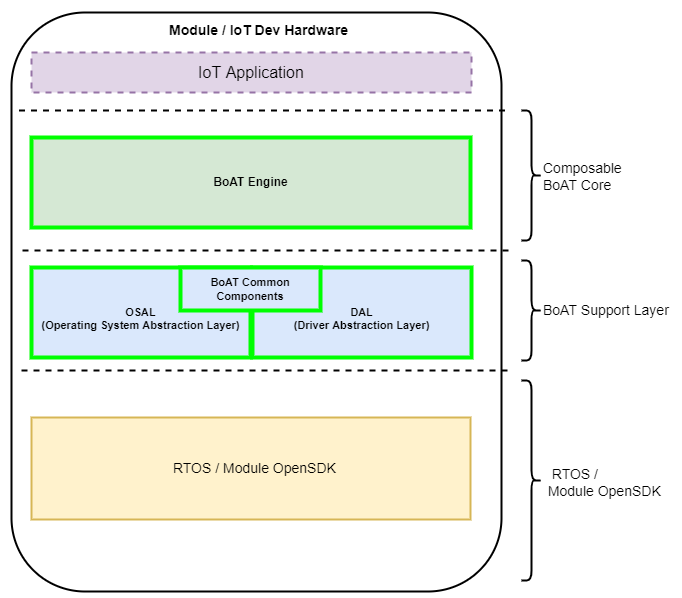

The diagram above was exported from draw.io. Its source (the exported page's mxGraphModel, read from the mxfile embedded in the PNG):
<mxGraphModel dx="1984" dy="791" grid="1" gridSize="10" guides="1" tooltips="1" connect="1" arrows="1" fold="1" page="1" pageScale="1" pageWidth="827" pageHeight="1169" math="0" shadow="0">
  <root>
    <mxCell id="0" />
    <mxCell id="1" parent="0" />
    <mxCell id="2" value="" style="rounded=0;whiteSpace=wrap;html=1;strokeWidth=0;fontSize=9;strokeColor=#FFFFFF;" vertex="1" parent="1">
      <mxGeometry x="880" y="913" width="680" height="598" as="geometry" />
    </mxCell>
    <mxCell id="3" value="" style="rounded=1;whiteSpace=wrap;html=1;fontSize=14;strokeWidth=2;" vertex="1" parent="1">
      <mxGeometry x="891" y="925" width="490" height="579" as="geometry" />
    </mxCell>
    <mxCell id="4" value="&lt;span style=&quot;font-size: 14px; text-align: left;&quot;&gt;&amp;nbsp; RTOS /&lt;/span&gt;&lt;span style=&quot;font-size: 14px; text-align: left;&quot;&gt;&amp;nbsp;Module OpenSDK&lt;/span&gt;" style="rounded=0;whiteSpace=wrap;html=1;fillColor=#fff2cc;strokeColor=#d6b656;strokeWidth=2;" vertex="1" parent="1">
      <mxGeometry x="911" y="1330" width="439" height="102" as="geometry" />
    </mxCell>
    <mxCell id="5" value="&lt;br style=&quot;font-size: 11px;&quot;&gt;OSAL&lt;br style=&quot;font-size: 11px;&quot;&gt;(Operating System Abstraction Layer)" style="rounded=0;whiteSpace=wrap;html=1;fillColor=#dae8fc;strokeColor=#00FF00;strokeWidth=4;fontSize=11;fontStyle=1;verticalAlign=middle;" vertex="1" parent="1">
      <mxGeometry x="911" y="1180" width="219" height="90" as="geometry" />
    </mxCell>
    <mxCell id="6" value="&lt;b&gt;BoAT Engine&lt;/b&gt;" style="rounded=0;whiteSpace=wrap;html=1;fillColor=#d5e8d4;strokeColor=#00FF00;strokeWidth=4;" vertex="1" parent="1">
      <mxGeometry x="911" y="1050" width="439" height="90" as="geometry" />
    </mxCell>
    <mxCell id="7" value="BoAT Support Layer" style="text;html=1;strokeColor=none;fillColor=none;align=left;verticalAlign=middle;whiteSpace=wrap;rounded=0;fontSize=14;strokeWidth=2;" vertex="1" parent="1">
      <mxGeometry x="1421" y="1213" width="140" height="20" as="geometry" />
    </mxCell>
    <mxCell id="8" value="Composable BoAT Core" style="text;html=1;strokeColor=none;fillColor=none;align=left;verticalAlign=middle;whiteSpace=wrap;rounded=0;fontSize=14;strokeWidth=2;" vertex="1" parent="1">
      <mxGeometry x="1421" y="1070.5" width="100" height="37" as="geometry" />
    </mxCell>
    <mxCell id="9" value="&amp;nbsp; RTOS /&lt;br style=&quot;font-size: 14px;&quot;&gt;&amp;nbsp;Module OpenSDK" style="text;html=1;strokeColor=none;fillColor=none;align=left;verticalAlign=middle;whiteSpace=wrap;rounded=0;fontSize=14;strokeWidth=2;fontStyle=0" vertex="1" parent="1">
      <mxGeometry x="1422" y="1368" width="139" height="53" as="geometry" />
    </mxCell>
    <mxCell id="10" value="" style="shape=curlyBracket;whiteSpace=wrap;html=1;rounded=1;flipH=1;fontSize=14;strokeWidth=2;" vertex="1" parent="1">
      <mxGeometry x="1401" y="1023" width="20" height="130" as="geometry" />
    </mxCell>
    <mxCell id="11" value="" style="shape=curlyBracket;whiteSpace=wrap;html=1;rounded=1;flipH=1;fontSize=14;strokeWidth=2;" vertex="1" parent="1">
      <mxGeometry x="1401" y="1173" width="20" height="100" as="geometry" />
    </mxCell>
    <mxCell id="12" value="" style="shape=curlyBracket;whiteSpace=wrap;html=1;rounded=1;flipH=1;fontSize=14;strokeWidth=2;" vertex="1" parent="1">
      <mxGeometry x="1401" y="1293" width="20" height="200" as="geometry" />
    </mxCell>
    <mxCell id="13" value="" style="endArrow=none;dashed=1;html=1;rounded=0;fontSize=14;strokeWidth=2;" edge="1" parent="1">
      <mxGeometry width="50" height="50" relative="1" as="geometry">
        <mxPoint x="902" y="1163" as="sourcePoint" />
        <mxPoint x="1392" y="1163" as="targetPoint" />
      </mxGeometry>
    </mxCell>
    <mxCell id="14" value="" style="endArrow=none;dashed=1;html=1;rounded=0;fontSize=14;strokeWidth=2;" edge="1" parent="1">
      <mxGeometry width="50" height="50" relative="1" as="geometry">
        <mxPoint x="901" y="1283" as="sourcePoint" />
        <mxPoint x="1391" y="1283" as="targetPoint" />
      </mxGeometry>
    </mxCell>
    <mxCell id="15" value="IoT Application" style="rounded=0;whiteSpace=wrap;html=1;fillColor=#e1d5e7;strokeColor=#9673a6;strokeWidth=2;fontSize=16;dashed=1;" vertex="1" parent="1">
      <mxGeometry x="911" y="965" width="440" height="40" as="geometry" />
    </mxCell>
    <mxCell id="16" value="Module / IoT Dev Hardware" style="text;html=1;strokeColor=none;fillColor=none;align=center;verticalAlign=middle;whiteSpace=wrap;rounded=0;fontSize=14;fontStyle=1;strokeWidth=2;" vertex="1" parent="1">
      <mxGeometry x="1029" y="933" width="219" height="20" as="geometry" />
    </mxCell>
    <mxCell id="17" value="" style="endArrow=none;dashed=1;html=1;rounded=0;fontSize=14;strokeWidth=2;" edge="1" parent="1">
      <mxGeometry width="50" height="50" relative="1" as="geometry">
        <mxPoint x="898.5" y="1023" as="sourcePoint" />
        <mxPoint x="1388.5" y="1023" as="targetPoint" />
      </mxGeometry>
    </mxCell>
    <mxCell id="18" value="&lt;b style=&quot;font-size: 11px;&quot;&gt;&lt;br&gt;DAL&lt;br&gt;(Driver Abstraction Layer)&lt;/b&gt;" style="rounded=0;whiteSpace=wrap;html=1;fillColor=#dae8fc;strokeColor=#00FF00;strokeWidth=4;fontSize=9;fontStyle=1;verticalAlign=middle;" vertex="1" parent="1">
      <mxGeometry x="1132" y="1180" width="219" height="90" as="geometry" />
    </mxCell>
    <mxCell id="19" value="BoAT Common Components" style="rounded=0;whiteSpace=wrap;html=1;rotation=0;fillColor=#dae8fc;strokeColor=#00FF00;strokeWidth=4;fontStyle=1;fontSize=11;" vertex="1" parent="1">
      <mxGeometry x="1060" y="1180" width="140" height="43" as="geometry" />
    </mxCell>
  </root>
</mxGraphModel>